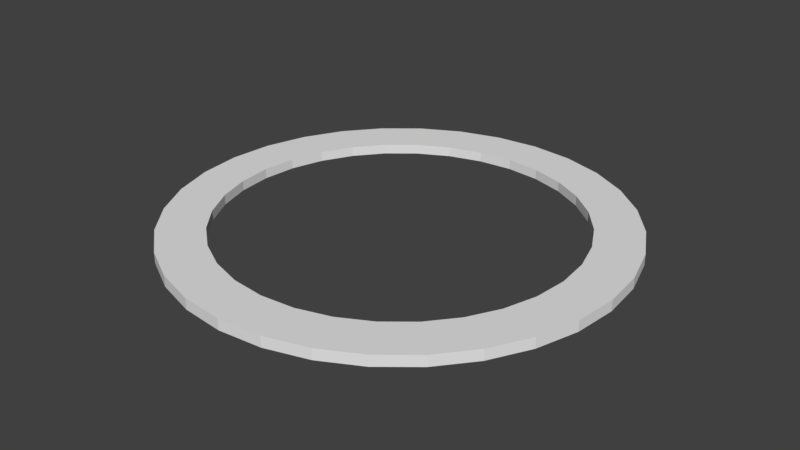 # Source: vape-circle.blend  (saved by Blender 2.78.0; exported with 4.5.12 LTS)
import bpy
from mathutils import Matrix  # noqa: F401  (used for matrix-valued properties, if any)

bpy.ops.wm.read_factory_settings(use_empty=True)
scene = bpy.context.scene
scene.name = 'Scene'

# ---- collections
col_collection_1 = bpy.data.collections.new('Collection 1'); scene.collection.children.link(col_collection_1)

# ---- world
world_world = bpy.data.worlds.new('World'); scene.world = world_world
world_world.color = (0.05088, 0.05088, 0.05088)
world_world.use_sun_shadow = False
world_world.sun_shadow_jitter_overblur = 0.0
world_world.cycles.sampling_method = 'MANUAL'

# ---- meshes
me_circle = bpy.data.meshes.new('Circle')
me_circle.from_pydata([(-8.11e-09, 0.9961, 0.005379), (-0.1943, 0.9769, 0.005379), (-0.3812, 0.9203, 0.005379), (-0.5534, 0.8282, 0.005379), (-0.7043, 0.7043, 0.005379), (-0.8282, 0.5534, 0.005379), (-0.9203, 0.3812, 0.005379), (-0.9769, 0.1943, 0.005379), (-0.9961, 6.289e-08, 0.005379), (-0.9769, -0.1943, 0.005379), (-0.9203, -0.3812, 0.005379), (-0.8282, -0.5534, 0.005379), (-0.7043, -0.7043, 0.005379), (-0.5534, -0.8282, 0.005379), (-0.3812, -0.9203, 0.005379), (-0.1943, -0.9769, 0.005379), (3.165e-07, -0.9961, 0.005379), (0.1943, -0.9769, 0.005379), (0.3812, -0.9203, 0.005379), (0.5534, -0.8282, 0.005379), (0.7043, -0.7043, 0.005379), (0.8282, -0.5534, 0.005379), (0.9203, -0.3812, 0.005379), (0.9769, -0.1943, 0.005379), (0.9961, 9.495e-07, 0.005379), (0.9769, 0.1943, 0.005379), (0.9203, 0.3812, 0.005379), (0.8282, 0.5534, 0.005379), (0.7043, 0.7043, 0.005379), (0.5534, 0.8282, 0.005379), (0.3812, 0.9203, 0.005379), (0.1943, 0.9769, 0.005379), (-8.11e-09, 0.9961, 0.05389), (-0.1943, 0.9769, 0.05389), (-0.3812, 0.9203, 0.05389), (-0.5534, 0.8282, 0.05389), (-0.7043, 0.7043, 0.05389), (-0.8282, 0.5534, 0.05389), (-0.9203, 0.3812, 0.05389), (-0.9769, 0.1943, 0.05389), (-0.9961, 6.289e-08, 0.05389), (-0.9769, -0.1943, 0.05389), (-0.9203, -0.3812, 0.05389), (-0.8282, -0.5534, 0.05389), (-0.7043, -0.7043, 0.05389), (-0.5534, -0.8282, 0.05389), (-0.3812, -0.9203, 0.05389), (-0.1943, -0.9769, 0.05389), (3.165e-07, -0.9961, 0.05389), (0.1943, -0.9769, 0.05389), (0.3812, -0.9203, 0.05389), (0.5534, -0.8282, 0.05389), (0.7043, -0.7043, 0.05389), (0.8282, -0.5534, 0.05389), (0.9203, -0.3812, 0.05389), (0.9769, -0.1943, 0.05389), (0.9961, 9.495e-07, 0.05389), (0.9769, 0.1943, 0.05389), (0.9203, 0.3812, 0.05389), (0.8282, 0.5534, 0.05389), (0.7043, 0.7043, 0.05389), (0.5534, 0.8282, 0.05389), (0.3812, 0.9203, 0.05389), (0.1943, 0.9769, 0.05389), (-8.11e-09, 0.9961, 0.05389), (-0.1943, 0.9769, 0.05389), (-0.3812, 0.9203, 0.05389), (-0.5534, 0.8282, 0.05389), (-0.7043, 0.7043, 0.05389), (-0.8282, 0.5534, 0.05389), (-0.9203, 0.3812, 0.05389), (-0.9769, 0.1943, 0.05389), (-0.9961, 6.289e-08, 0.05389), (-0.9769, -0.1943, 0.05389), (-0.9203, -0.3812, 0.05389), (-0.8282, -0.5534, 0.05389), (-0.7043, -0.7043, 0.05389), (-0.5534, -0.8282, 0.05389), (-0.3812, -0.9203, 0.05389), (-0.1943, -0.9769, 0.05389), (3.165e-07, -0.9961, 0.05389), (0.1943, -0.9769, 0.05389), (0.3812, -0.9203, 0.05389), (0.5534, -0.8282, 0.05389), (0.7043, -0.7043, 0.05389), (0.8282, -0.5534, 0.05389), (0.9203, -0.3812, 0.05389), (0.9769, -0.1943, 0.05389), (0.9961, 9.495e-07, 0.05389), (0.9769, 0.1943, 0.05389), (0.9203, 0.3812, 0.05389), (0.8282, 0.5534, 0.05389), (0.7043, 0.7043, 0.05389), (0.5534, 0.8282, 0.05389), (0.3812, 0.9203, 0.05389), (0.1943, 0.9769, 0.05389), (-2.735e-08, 0.7888, 0.05389), (-0.1539, 0.7736, 0.05389), (-0.3019, 0.7288, 0.05389), (-0.4382, 0.6559, 0.05389), (-0.5578, 0.5578, 0.05389), (-0.6559, 0.4382, 0.05389), (-0.7288, 0.3019, 0.05389), (-0.7736, 0.1539, 0.05389), (-0.7888, 1.099e-07, 0.05389), (-0.7736, -0.1539, 0.05389), (-0.7288, -0.3019, 0.05389), (-0.6559, -0.4382, 0.05389), (-0.5578, -0.5578, 0.05389), (-0.4382, -0.6559, 0.05389), (-0.3019, -0.7288, 0.05389), (-0.1539, -0.7736, 0.05389), (2.297e-07, -0.7888, 0.05389), (0.1539, -0.7736, 0.05389), (0.3019, -0.7288, 0.05389), (0.4382, -0.6559, 0.05389), (0.5578, -0.5578, 0.05389), (0.6559, -0.4382, 0.05389), (0.7288, -0.3019, 0.05389), (0.7736, -0.1539, 0.05389), (0.7888, 8.12e-07, 0.05389), (0.7736, 0.1539, 0.05389), (0.7287, 0.3019, 0.05389), (0.6559, 0.4382, 0.05389), (0.5578, 0.5578, 0.05389), (0.4382, 0.6559, 0.05389), (0.3019, 0.7288, 0.05389), (0.1539, 0.7736, 0.05389), (-2.735e-08, 0.7888, 0.009838), (-0.1539, 0.7736, 0.009838), (-0.3019, 0.7288, 0.009838), (-0.4382, 0.6559, 0.009838), (-0.5578, 0.5578, 0.009838), (-0.6559, 0.4382, 0.009838), (-0.7288, 0.3019, 0.009838), (-0.7736, 0.1539, 0.009838), (-0.7888, 1.099e-07, 0.009838), (-0.7736, -0.1539, 0.009838), (-0.7288, -0.3019, 0.009838), (-0.6559, -0.4382, 0.009838), (-0.5578, -0.5578, 0.009838), (-0.4382, -0.6559, 0.009838), (-0.3019, -0.7288, 0.009838), (-0.1539, -0.7736, 0.009838), (2.297e-07, -0.7888, 0.009838), (0.1539, -0.7736, 0.009838), (0.3019, -0.7288, 0.009838), (0.4382, -0.6559, 0.009838), (0.5578, -0.5578, 0.009838), (0.6559, -0.4382, 0.009838), (0.7288, -0.3019, 0.009838), (0.7736, -0.1539, 0.009838), (0.7888, 8.12e-07, 0.009838), (0.7736, 0.1539, 0.009838), (0.7287, 0.3019, 0.009838), (0.6559, 0.4382, 0.009838), (0.5578, 0.5578, 0.009838), (0.4382, 0.6559, 0.009838), (0.3019, 0.7288, 0.009838), (0.1539, 0.7736, 0.009838)], [], [(27, 59, 58, 26), (14, 46, 45, 13), (1, 33, 32, 0), (28, 60, 59, 27), (15, 47, 46, 14), (2, 34, 33, 1), (29, 61, 60, 28), (16, 48, 47, 15), (3, 35, 34, 2), (30, 62, 61, 29), (17, 49, 48, 16), (4, 36, 35, 3), (31, 63, 62, 30), (18, 50, 49, 17), (5, 37, 36, 4), (0, 32, 63, 31), (19, 51, 50, 18), (6, 38, 37, 5), (20, 52, 51, 19), (7, 39, 38, 6), (21, 53, 52, 20), (8, 40, 39, 7), (22, 54, 53, 21), (9, 41, 40, 8), (23, 55, 54, 22), (10, 42, 41, 9), (24, 56, 55, 23), (11, 43, 42, 10), (25, 57, 56, 24), (12, 44, 43, 11), (26, 58, 57, 25), (13, 45, 44, 12), (62, 94, 93, 61), (49, 81, 80, 48), (36, 68, 67, 35), (63, 95, 94, 62), (50, 82, 81, 49), (37, 69, 68, 36), (32, 64, 95, 63), (51, 83, 82, 50), (38, 70, 69, 37), (52, 84, 83, 51), (39, 71, 70, 38), (53, 85, 84, 52), (40, 72, 71, 39), (54, 86, 85, 53), (41, 73, 72, 40), (55, 87, 86, 54), (42, 74, 73, 41), (56, 88, 87, 55), (43, 75, 74, 42), (57, 89, 88, 56), (44, 76, 75, 43), (58, 90, 89, 57), (45, 77, 76, 44), (59, 91, 90, 58), (46, 78, 77, 45), (33, 65, 64, 32), (60, 92, 91, 59), (47, 79, 78, 46), (34, 66, 65, 33), (61, 93, 92, 60), (48, 80, 79, 47), (35, 67, 66, 34), (84, 116, 115, 83), (71, 103, 102, 70), (85, 117, 116, 84), (72, 104, 103, 71), (86, 118, 117, 85), (73, 105, 104, 72), (87, 119, 118, 86), (74, 106, 105, 73), (88, 120, 119, 87), (75, 107, 106, 74), (89, 121, 120, 88), (76, 108, 107, 75), (90, 122, 121, 89), (77, 109, 108, 76), (91, 123, 122, 90), (78, 110, 109, 77), (65, 97, 96, 64), (92, 124, 123, 91), (79, 111, 110, 78), (66, 98, 97, 65), (93, 125, 124, 92), (80, 112, 111, 79), (67, 99, 98, 66), (94, 126, 125, 93), (81, 113, 112, 80), (68, 100, 99, 67), (95, 127, 126, 94), (82, 114, 113, 81), (69, 101, 100, 68), (64, 96, 127, 95), (83, 115, 114, 82), (70, 102, 101, 69), (119, 151, 150, 118), (106, 138, 137, 105), (120, 152, 151, 119), (107, 139, 138, 106), (121, 153, 152, 120), (108, 140, 139, 107), (122, 154, 153, 121), (109, 141, 140, 108), (123, 155, 154, 122), (110, 142, 141, 109), (97, 129, 128, 96), (124, 156, 155, 123), (111, 143, 142, 110), (98, 130, 129, 97), (125, 157, 156, 124), (112, 144, 143, 111), (99, 131, 130, 98), (126, 158, 157, 125), (113, 145, 144, 112), (100, 132, 131, 99), (127, 159, 158, 126), (114, 146, 145, 113), (101, 133, 132, 100), (96, 128, 159, 127), (115, 147, 146, 114), (102, 134, 133, 101), (116, 148, 147, 115), (103, 135, 134, 102), (117, 149, 148, 116), (104, 136, 135, 103), (118, 150, 149, 117), (105, 137, 136, 104), (16, 144, 145, 17), (15, 143, 144, 16), (14, 142, 143, 15), (17, 145, 146, 18), (18, 146, 147, 19), (19, 147, 148, 20), (20, 148, 149, 21), (21, 149, 150, 22), (22, 150, 151, 23), (23, 151, 152, 24), (24, 152, 153, 25), (25, 153, 154, 26), (26, 154, 155, 27), (27, 155, 156, 28), (28, 156, 157, 29), (29, 157, 158, 30), (30, 158, 159, 31), (31, 159, 128, 0), (0, 128, 129, 1), (1, 129, 130, 2), (2, 130, 131, 3), (3, 131, 132, 4), (4, 132, 133, 5), (5, 133, 134, 6), (6, 134, 135, 7), (7, 135, 136, 8), (8, 136, 137, 9), (9, 137, 138, 10), (10, 138, 139, 11), (11, 139, 140, 12), (12, 140, 141, 13), (13, 141, 142, 14)])
me_circle.use_remesh_preserve_volume = False
me_circle.use_remesh_preserve_attributes = False
me_circle.use_mirror_vertex_groups = False
me_circle.update()

# ---- objects
ob_circle = bpy.data.objects.new('Circle', me_circle)

# ---- transforms, parenting, visibility, modifiers, constraints
ob_circle.location = (0.0, 0.0, 0.0)
ob_circle.scale = (11.48, 11.48, 11.48)
ob_circle.lineart.crease_threshold = 0.0

# ---- collection membership
col_collection_1.objects.link(ob_circle)

# ---- scene / render settings (as saved in the file)
scene.frame_start = 1; scene.frame_end = 250; scene.frame_set(1)
scene.render.engine = 'BLENDER_EEVEE_NEXT'
scene.render.resolution_percentage = 50
scene.render.dither_intensity = 0.0
scene.cycles.use_denoising = False
scene.cycles.samples = 128
scene.cycles.sampling_pattern = 'TABULATED_SOBOL'
scene.cycles.light_sampling_threshold = 0.0
scene.cycles.use_adaptive_sampling = False
scene.cycles.use_light_tree = False
scene.cycles.blur_glossy = 0.0
scene.cycles.sample_clamp_indirect = 0.0
scene.view_settings.view_transform = 'Standard'
bpy.context.view_layer.update()

# ---- added for rendering (the .blend has no active camera and no usable light): camera, sun
cam_auto = bpy.data.cameras.new('AutoCamera')
cam_auto.lens = 50.0
cam_auto.sensor_width = 36.0
cam_auto.clip_end = 1000.0
ob_auto_camera = bpy.data.objects.new('AutoCamera', cam_auto)
scene.collection.objects.link(ob_auto_camera)
ob_auto_camera.location = (29.9365, -35.9238, 24.2895)
ob_auto_camera.rotation_euler = (1.09748, -7.21219e-08, 0.694738)
scene.camera = ob_auto_camera
light_auto_sun = bpy.data.lights.new('AutoSun', 'SUN')
light_auto_sun.energy = 3.0
light_auto_sun.angle = 0.0523599
ob_auto_sun = bpy.data.objects.new('AutoSun', light_auto_sun)
scene.collection.objects.link(ob_auto_sun)
ob_auto_sun.rotation_euler = (0.872665, 0.174533, 0.523599)
bpy.context.view_layer.update()
